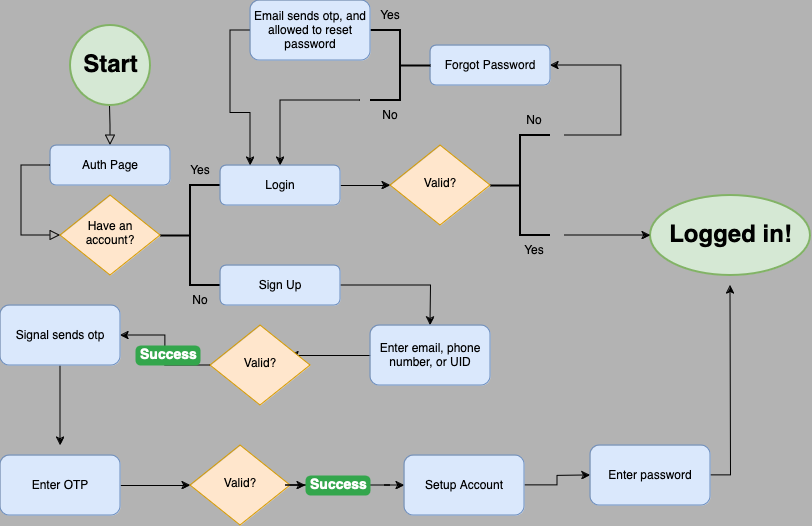

The diagram above was exported from draw.io. Its source (the exported page's mxGraphModel, read from the mxfile embedded in the PNG):
<mxGraphModel dx="954" dy="614" grid="1" gridSize="10" guides="1" tooltips="1" connect="1" arrows="1" fold="1" page="1" pageScale="1" pageWidth="827" pageHeight="1169" background="#B3B3B3" math="0" shadow="0">
  <root>
    <mxCell id="WIyWlLk6GJQsqaUBKTNV-0" />
    <mxCell id="WIyWlLk6GJQsqaUBKTNV-1" parent="WIyWlLk6GJQsqaUBKTNV-0" />
    <mxCell id="tLAa4-oBROdeahtazEGl-29" value="" style="edgeStyle=orthogonalEdgeStyle;rounded=0;html=1;jettySize=auto;orthogonalLoop=1;fontSize=11;endArrow=block;endFill=0;endSize=8;strokeWidth=1;shadow=0;labelBackgroundColor=none;exitX=0.5;exitY=1;exitDx=0;exitDy=0;" edge="1" parent="WIyWlLk6GJQsqaUBKTNV-1">
      <mxGeometry x="-0.3204" y="7" relative="1" as="geometry">
        <mxPoint as="offset" />
        <mxPoint x="119.5" y="120" as="sourcePoint" />
        <mxPoint x="120" y="160" as="targetPoint" />
      </mxGeometry>
    </mxCell>
    <mxCell id="tLAa4-oBROdeahtazEGl-32" value="" style="strokeWidth=2;html=1;shape=mxgraph.flowchart.start_2;whiteSpace=wrap;fillColor=#d5e8d4;strokeColor=#82b366;" vertex="1" parent="WIyWlLk6GJQsqaUBKTNV-1">
      <mxGeometry x="80" y="40" width="80" height="80" as="geometry" />
    </mxCell>
    <mxCell id="tLAa4-oBROdeahtazEGl-33" value="Start" style="text;strokeColor=none;fillColor=none;html=1;fontSize=24;fontStyle=1;verticalAlign=middle;align=center;" vertex="1" parent="WIyWlLk6GJQsqaUBKTNV-1">
      <mxGeometry x="70" y="60" width="100" height="40" as="geometry" />
    </mxCell>
    <mxCell id="tLAa4-oBROdeahtazEGl-34" value="Auth Page" style="rounded=1;whiteSpace=wrap;html=1;fontSize=12;glass=0;strokeWidth=1;shadow=0;fillColor=#dae8fc;strokeColor=#6c8ebf;" vertex="1" parent="WIyWlLk6GJQsqaUBKTNV-1">
      <mxGeometry x="60" y="160" width="120" height="40" as="geometry" />
    </mxCell>
    <mxCell id="tLAa4-oBROdeahtazEGl-35" value="" style="edgeStyle=orthogonalEdgeStyle;rounded=0;html=1;jettySize=auto;orthogonalLoop=1;fontSize=11;endArrow=block;endFill=0;endSize=8;strokeWidth=1;shadow=0;labelBackgroundColor=none;exitX=0;exitY=0.5;exitDx=0;exitDy=0;entryX=0;entryY=0.5;entryDx=0;entryDy=0;" edge="1" parent="WIyWlLk6GJQsqaUBKTNV-1" source="tLAa4-oBROdeahtazEGl-34" target="tLAa4-oBROdeahtazEGl-36">
      <mxGeometry x="-0.3204" y="7" relative="1" as="geometry">
        <mxPoint as="offset" />
        <mxPoint x="30" y="180" as="sourcePoint" />
        <mxPoint x="60" y="250" as="targetPoint" />
        <Array as="points">
          <mxPoint x="31" y="180" />
          <mxPoint x="31" y="250" />
        </Array>
      </mxGeometry>
    </mxCell>
    <mxCell id="tLAa4-oBROdeahtazEGl-36" value="Have an account?" style="rhombus;whiteSpace=wrap;html=1;shadow=0;fontFamily=Helvetica;fontSize=12;align=center;strokeWidth=1;spacing=6;spacingTop=-4;fillColor=#ffe6cc;strokeColor=#d79b00;" vertex="1" parent="WIyWlLk6GJQsqaUBKTNV-1">
      <mxGeometry x="70" y="210" width="100" height="80" as="geometry" />
    </mxCell>
    <mxCell id="tLAa4-oBROdeahtazEGl-37" value="" style="strokeWidth=2;html=1;shape=mxgraph.flowchart.annotation_2;align=left;labelPosition=right;pointerEvents=1;" vertex="1" parent="WIyWlLk6GJQsqaUBKTNV-1">
      <mxGeometry x="170" y="200" width="60" height="100" as="geometry" />
    </mxCell>
    <mxCell id="tLAa4-oBROdeahtazEGl-38" value="Yes" style="text;html=1;align=center;verticalAlign=middle;whiteSpace=wrap;rounded=0;" vertex="1" parent="WIyWlLk6GJQsqaUBKTNV-1">
      <mxGeometry x="180" y="170" width="60" height="30" as="geometry" />
    </mxCell>
    <mxCell id="tLAa4-oBROdeahtazEGl-39" value="No" style="text;html=1;align=center;verticalAlign=middle;whiteSpace=wrap;rounded=0;" vertex="1" parent="WIyWlLk6GJQsqaUBKTNV-1">
      <mxGeometry x="180" y="300" width="60" height="30" as="geometry" />
    </mxCell>
    <mxCell id="tLAa4-oBROdeahtazEGl-58" style="edgeStyle=orthogonalEdgeStyle;rounded=0;orthogonalLoop=1;jettySize=auto;html=1;exitX=1;exitY=0.5;exitDx=0;exitDy=0;" edge="1" parent="WIyWlLk6GJQsqaUBKTNV-1" source="tLAa4-oBROdeahtazEGl-40">
      <mxGeometry relative="1" as="geometry">
        <mxPoint x="440" y="340" as="targetPoint" />
      </mxGeometry>
    </mxCell>
    <mxCell id="tLAa4-oBROdeahtazEGl-40" value="Sign Up" style="rounded=1;whiteSpace=wrap;html=1;fontSize=12;glass=0;strokeWidth=1;shadow=0;fillColor=#dae8fc;strokeColor=#6c8ebf;" vertex="1" parent="WIyWlLk6GJQsqaUBKTNV-1">
      <mxGeometry x="230" y="280" width="120" height="40" as="geometry" />
    </mxCell>
    <mxCell id="tLAa4-oBROdeahtazEGl-45" style="edgeStyle=orthogonalEdgeStyle;rounded=0;orthogonalLoop=1;jettySize=auto;html=1;exitX=1;exitY=0.5;exitDx=0;exitDy=0;entryX=0;entryY=0.5;entryDx=0;entryDy=0;" edge="1" parent="WIyWlLk6GJQsqaUBKTNV-1" source="tLAa4-oBROdeahtazEGl-41" target="tLAa4-oBROdeahtazEGl-42">
      <mxGeometry relative="1" as="geometry" />
    </mxCell>
    <mxCell id="tLAa4-oBROdeahtazEGl-41" value="Login" style="rounded=1;whiteSpace=wrap;html=1;fontSize=12;glass=0;strokeWidth=1;shadow=0;fillColor=#dae8fc;strokeColor=#6c8ebf;" vertex="1" parent="WIyWlLk6GJQsqaUBKTNV-1">
      <mxGeometry x="230" y="180" width="120" height="40" as="geometry" />
    </mxCell>
    <mxCell id="tLAa4-oBROdeahtazEGl-42" value="Valid?" style="rhombus;whiteSpace=wrap;html=1;shadow=0;fontFamily=Helvetica;fontSize=12;align=center;strokeWidth=1;spacing=6;spacingTop=-4;fillColor=#ffe6cc;strokeColor=#d79b00;" vertex="1" parent="WIyWlLk6GJQsqaUBKTNV-1">
      <mxGeometry x="400" y="160" width="100" height="80" as="geometry" />
    </mxCell>
    <mxCell id="tLAa4-oBROdeahtazEGl-46" value="" style="strokeWidth=2;html=1;shape=mxgraph.flowchart.annotation_2;align=left;labelPosition=right;pointerEvents=1;" vertex="1" parent="WIyWlLk6GJQsqaUBKTNV-1">
      <mxGeometry x="500" y="150" width="60" height="100" as="geometry" />
    </mxCell>
    <mxCell id="tLAa4-oBROdeahtazEGl-47" value="Yes" style="text;html=1;align=center;verticalAlign=middle;whiteSpace=wrap;rounded=0;" vertex="1" parent="WIyWlLk6GJQsqaUBKTNV-1">
      <mxGeometry x="514" y="250" width="60" height="30" as="geometry" />
    </mxCell>
    <mxCell id="tLAa4-oBROdeahtazEGl-49" style="edgeStyle=orthogonalEdgeStyle;rounded=0;orthogonalLoop=1;jettySize=auto;html=1;exitX=1;exitY=1;exitDx=0;exitDy=0;" edge="1" parent="WIyWlLk6GJQsqaUBKTNV-1" source="tLAa4-oBROdeahtazEGl-48">
      <mxGeometry relative="1" as="geometry">
        <mxPoint x="560" y="80" as="targetPoint" />
        <Array as="points">
          <mxPoint x="631" y="150" />
        </Array>
      </mxGeometry>
    </mxCell>
    <mxCell id="tLAa4-oBROdeahtazEGl-48" value="No" style="text;html=1;align=center;verticalAlign=middle;whiteSpace=wrap;rounded=0;" vertex="1" parent="WIyWlLk6GJQsqaUBKTNV-1">
      <mxGeometry x="514" y="120" width="60" height="30" as="geometry" />
    </mxCell>
    <mxCell id="tLAa4-oBROdeahtazEGl-50" value="Forgot Password" style="rounded=1;whiteSpace=wrap;html=1;fontSize=12;glass=0;strokeWidth=1;shadow=0;fillColor=#dae8fc;strokeColor=#6c8ebf;" vertex="1" parent="WIyWlLk6GJQsqaUBKTNV-1">
      <mxGeometry x="440" y="60" width="120" height="40" as="geometry" />
    </mxCell>
    <mxCell id="tLAa4-oBROdeahtazEGl-51" value="" style="strokeWidth=2;html=1;shape=mxgraph.flowchart.annotation_2;align=left;labelPosition=right;pointerEvents=1;direction=west;" vertex="1" parent="WIyWlLk6GJQsqaUBKTNV-1">
      <mxGeometry x="380" y="45" width="60" height="70" as="geometry" />
    </mxCell>
    <mxCell id="tLAa4-oBROdeahtazEGl-54" style="edgeStyle=orthogonalEdgeStyle;rounded=0;orthogonalLoop=1;jettySize=auto;html=1;exitX=0;exitY=0;exitDx=0;exitDy=0;entryX=0.5;entryY=0;entryDx=0;entryDy=0;" edge="1" parent="WIyWlLk6GJQsqaUBKTNV-1" source="tLAa4-oBROdeahtazEGl-52" target="tLAa4-oBROdeahtazEGl-41">
      <mxGeometry relative="1" as="geometry">
        <Array as="points">
          <mxPoint x="290" y="115" />
        </Array>
      </mxGeometry>
    </mxCell>
    <mxCell id="tLAa4-oBROdeahtazEGl-52" value="No" style="text;html=1;align=center;verticalAlign=middle;whiteSpace=wrap;rounded=0;" vertex="1" parent="WIyWlLk6GJQsqaUBKTNV-1">
      <mxGeometry x="370" y="115" width="60" height="30" as="geometry" />
    </mxCell>
    <mxCell id="tLAa4-oBROdeahtazEGl-53" value="Yes" style="text;html=1;align=center;verticalAlign=middle;whiteSpace=wrap;rounded=0;" vertex="1" parent="WIyWlLk6GJQsqaUBKTNV-1">
      <mxGeometry x="370" y="15" width="60" height="30" as="geometry" />
    </mxCell>
    <mxCell id="tLAa4-oBROdeahtazEGl-55" value="" style="strokeWidth=2;html=1;shape=mxgraph.flowchart.start_2;whiteSpace=wrap;fillColor=#d5e8d4;strokeColor=#82b366;" vertex="1" parent="WIyWlLk6GJQsqaUBKTNV-1">
      <mxGeometry x="660" y="210" width="160" height="80" as="geometry" />
    </mxCell>
    <mxCell id="tLAa4-oBROdeahtazEGl-56" value="Logged in!" style="text;strokeColor=none;fillColor=none;html=1;fontSize=24;fontStyle=1;verticalAlign=middle;align=center;" vertex="1" parent="WIyWlLk6GJQsqaUBKTNV-1">
      <mxGeometry x="690" y="230" width="100" height="40" as="geometry" />
    </mxCell>
    <mxCell id="tLAa4-oBROdeahtazEGl-57" style="edgeStyle=orthogonalEdgeStyle;rounded=0;orthogonalLoop=1;jettySize=auto;html=1;exitX=1;exitY=0;exitDx=0;exitDy=0;entryX=0;entryY=0.5;entryDx=0;entryDy=0;entryPerimeter=0;" edge="1" parent="WIyWlLk6GJQsqaUBKTNV-1" source="tLAa4-oBROdeahtazEGl-47" target="tLAa4-oBROdeahtazEGl-55">
      <mxGeometry relative="1" as="geometry">
        <Array as="points">
          <mxPoint x="600" y="250" />
          <mxPoint x="600" y="250" />
        </Array>
      </mxGeometry>
    </mxCell>
    <mxCell id="tLAa4-oBROdeahtazEGl-60" style="edgeStyle=orthogonalEdgeStyle;rounded=0;orthogonalLoop=1;jettySize=auto;html=1;" edge="1" parent="WIyWlLk6GJQsqaUBKTNV-1">
      <mxGeometry relative="1" as="geometry">
        <mxPoint x="300" y="370" as="targetPoint" />
        <mxPoint x="380" y="370" as="sourcePoint" />
      </mxGeometry>
    </mxCell>
    <mxCell id="tLAa4-oBROdeahtazEGl-59" value="Enter email, phone number, or UID" style="rounded=1;whiteSpace=wrap;html=1;fontSize=12;glass=0;strokeWidth=1;shadow=0;fillColor=#dae8fc;strokeColor=#6c8ebf;" vertex="1" parent="WIyWlLk6GJQsqaUBKTNV-1">
      <mxGeometry x="380" y="340" width="120" height="60" as="geometry" />
    </mxCell>
    <mxCell id="tLAa4-oBROdeahtazEGl-64" style="edgeStyle=orthogonalEdgeStyle;rounded=0;orthogonalLoop=1;jettySize=auto;html=1;exitX=0;exitY=0.5;exitDx=0;exitDy=0;entryX=1;entryY=0.5;entryDx=0;entryDy=0;" edge="1" parent="WIyWlLk6GJQsqaUBKTNV-1" source="tLAa4-oBROdeahtazEGl-62" target="tLAa4-oBROdeahtazEGl-63">
      <mxGeometry relative="1" as="geometry" />
    </mxCell>
    <mxCell id="tLAa4-oBROdeahtazEGl-62" value="Valid?" style="rhombus;whiteSpace=wrap;html=1;shadow=0;fontFamily=Helvetica;fontSize=12;align=center;strokeWidth=1;spacing=6;spacingTop=-4;fillColor=#ffe6cc;strokeColor=#d79b00;" vertex="1" parent="WIyWlLk6GJQsqaUBKTNV-1">
      <mxGeometry x="220" y="340" width="100" height="80" as="geometry" />
    </mxCell>
    <mxCell id="tLAa4-oBROdeahtazEGl-66" style="edgeStyle=orthogonalEdgeStyle;rounded=0;orthogonalLoop=1;jettySize=auto;html=1;" edge="1" parent="WIyWlLk6GJQsqaUBKTNV-1" source="tLAa4-oBROdeahtazEGl-63">
      <mxGeometry relative="1" as="geometry">
        <mxPoint x="70" y="460" as="targetPoint" />
      </mxGeometry>
    </mxCell>
    <mxCell id="tLAa4-oBROdeahtazEGl-63" value="Signal sends otp" style="rounded=1;whiteSpace=wrap;html=1;fontSize=12;glass=0;strokeWidth=1;shadow=0;fillColor=#dae8fc;strokeColor=#6c8ebf;" vertex="1" parent="WIyWlLk6GJQsqaUBKTNV-1">
      <mxGeometry x="10" y="320" width="120" height="60" as="geometry" />
    </mxCell>
    <mxCell id="tLAa4-oBROdeahtazEGl-68" style="edgeStyle=orthogonalEdgeStyle;rounded=0;orthogonalLoop=1;jettySize=auto;html=1;exitX=1;exitY=0.5;exitDx=0;exitDy=0;entryX=0;entryY=0.5;entryDx=0;entryDy=0;" edge="1" parent="WIyWlLk6GJQsqaUBKTNV-1" source="tLAa4-oBROdeahtazEGl-67" target="tLAa4-oBROdeahtazEGl-69">
      <mxGeometry relative="1" as="geometry">
        <mxPoint x="210" y="490" as="targetPoint" />
      </mxGeometry>
    </mxCell>
    <mxCell id="tLAa4-oBROdeahtazEGl-67" value="Enter OTP" style="rounded=1;whiteSpace=wrap;html=1;fontSize=12;glass=0;strokeWidth=1;shadow=0;fillColor=#dae8fc;strokeColor=#6c8ebf;" vertex="1" parent="WIyWlLk6GJQsqaUBKTNV-1">
      <mxGeometry x="10" y="470" width="120" height="60" as="geometry" />
    </mxCell>
    <mxCell id="tLAa4-oBROdeahtazEGl-70" style="edgeStyle=orthogonalEdgeStyle;rounded=0;orthogonalLoop=1;jettySize=auto;html=1;entryX=0;entryY=0.5;entryDx=0;entryDy=0;" edge="1" parent="WIyWlLk6GJQsqaUBKTNV-1" source="tLAa4-oBROdeahtazEGl-83" target="tLAa4-oBROdeahtazEGl-72">
      <mxGeometry relative="1" as="geometry">
        <mxPoint x="410" y="490" as="targetPoint" />
      </mxGeometry>
    </mxCell>
    <mxCell id="tLAa4-oBROdeahtazEGl-69" value="Valid?" style="rhombus;whiteSpace=wrap;html=1;shadow=0;fontFamily=Helvetica;fontSize=12;align=center;strokeWidth=1;spacing=6;spacingTop=-4;fillColor=#ffe6cc;strokeColor=#d79b00;" vertex="1" parent="WIyWlLk6GJQsqaUBKTNV-1">
      <mxGeometry x="200" y="460" width="100" height="80" as="geometry" />
    </mxCell>
    <mxCell id="tLAa4-oBROdeahtazEGl-73" style="edgeStyle=orthogonalEdgeStyle;rounded=0;orthogonalLoop=1;jettySize=auto;html=1;" edge="1" parent="WIyWlLk6GJQsqaUBKTNV-1" source="tLAa4-oBROdeahtazEGl-72">
      <mxGeometry relative="1" as="geometry">
        <mxPoint x="600" y="490" as="targetPoint" />
      </mxGeometry>
    </mxCell>
    <mxCell id="tLAa4-oBROdeahtazEGl-72" value="Setup Account" style="rounded=1;whiteSpace=wrap;html=1;fontSize=12;glass=0;strokeWidth=1;shadow=0;fillColor=#dae8fc;strokeColor=#6c8ebf;" vertex="1" parent="WIyWlLk6GJQsqaUBKTNV-1">
      <mxGeometry x="414" y="470" width="120" height="60" as="geometry" />
    </mxCell>
    <mxCell id="tLAa4-oBROdeahtazEGl-85" style="edgeStyle=orthogonalEdgeStyle;rounded=0;orthogonalLoop=1;jettySize=auto;html=1;" edge="1" parent="WIyWlLk6GJQsqaUBKTNV-1" source="tLAa4-oBROdeahtazEGl-74">
      <mxGeometry relative="1" as="geometry">
        <mxPoint x="740" y="300" as="targetPoint" />
      </mxGeometry>
    </mxCell>
    <mxCell id="tLAa4-oBROdeahtazEGl-74" value="Enter password" style="rounded=1;whiteSpace=wrap;html=1;fontSize=12;glass=0;strokeWidth=1;shadow=0;fillColor=#dae8fc;strokeColor=#6c8ebf;" vertex="1" parent="WIyWlLk6GJQsqaUBKTNV-1">
      <mxGeometry x="600" y="460" width="120" height="60" as="geometry" />
    </mxCell>
    <mxCell id="tLAa4-oBROdeahtazEGl-80" value="Success" style="html=1;shadow=0;dashed=0;shape=mxgraph.bootstrap.rrect;rSize=5;strokeColor=none;strokeWidth=1;fillColor=#33A64C;fontColor=#FFFFFF;whiteSpace=wrap;align=left;verticalAlign=middle;spacingLeft=0;fontStyle=1;fontSize=14;spacing=5;" vertex="1" parent="WIyWlLk6GJQsqaUBKTNV-1">
      <mxGeometry x="145" y="360" width="65" height="20" as="geometry" />
    </mxCell>
    <mxCell id="tLAa4-oBROdeahtazEGl-84" value="" style="edgeStyle=orthogonalEdgeStyle;rounded=0;orthogonalLoop=1;jettySize=auto;html=1;entryX=0;entryY=0.5;entryDx=0;entryDy=0;" edge="1" parent="WIyWlLk6GJQsqaUBKTNV-1" source="tLAa4-oBROdeahtazEGl-69" target="tLAa4-oBROdeahtazEGl-83">
      <mxGeometry relative="1" as="geometry">
        <mxPoint x="414" y="500" as="targetPoint" />
        <mxPoint x="300" y="500" as="sourcePoint" />
      </mxGeometry>
    </mxCell>
    <mxCell id="tLAa4-oBROdeahtazEGl-83" value="Success" style="html=1;shadow=0;dashed=0;shape=mxgraph.bootstrap.rrect;rSize=5;strokeColor=none;strokeWidth=1;fillColor=#33A64C;fontColor=#FFFFFF;whiteSpace=wrap;align=left;verticalAlign=middle;spacingLeft=0;fontStyle=1;fontSize=14;spacing=5;" vertex="1" parent="WIyWlLk6GJQsqaUBKTNV-1">
      <mxGeometry x="315" y="490" width="65" height="20" as="geometry" />
    </mxCell>
    <mxCell id="tLAa4-oBROdeahtazEGl-87" style="edgeStyle=orthogonalEdgeStyle;rounded=0;orthogonalLoop=1;jettySize=auto;html=1;exitX=0;exitY=0.5;exitDx=0;exitDy=0;entryX=0.25;entryY=0;entryDx=0;entryDy=0;" edge="1" parent="WIyWlLk6GJQsqaUBKTNV-1" source="tLAa4-oBROdeahtazEGl-86" target="tLAa4-oBROdeahtazEGl-41">
      <mxGeometry relative="1" as="geometry" />
    </mxCell>
    <mxCell id="tLAa4-oBROdeahtazEGl-86" value="Email sends otp, and allowed to reset password" style="rounded=1;whiteSpace=wrap;html=1;fontSize=12;glass=0;strokeWidth=1;shadow=0;fillColor=#dae8fc;strokeColor=#6c8ebf;" vertex="1" parent="WIyWlLk6GJQsqaUBKTNV-1">
      <mxGeometry x="260" y="15" width="120" height="60" as="geometry" />
    </mxCell>
  </root>
</mxGraphModel>